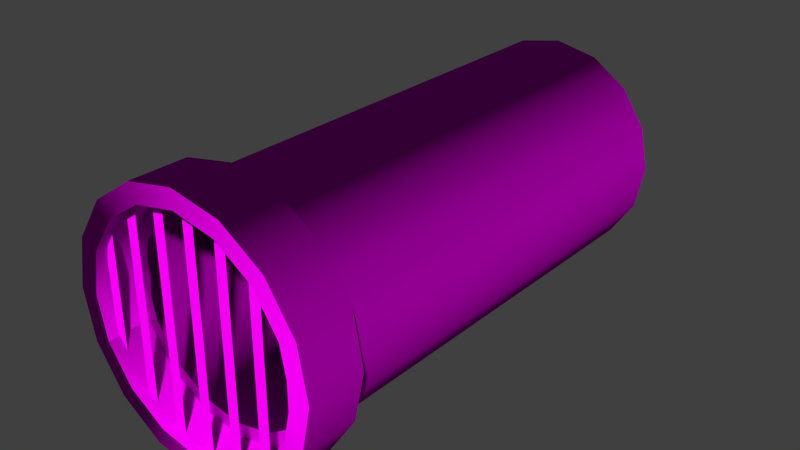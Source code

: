 # Source: decoration_pipes_waterpipe_1.blend  (saved by Blender 2.70.0; exported with 4.5.12 LTS)
import bpy
from mathutils import Matrix  # noqa: F401  (used for matrix-valued properties, if any)

bpy.ops.wm.read_factory_settings(use_empty=True)
scene = bpy.context.scene
scene.name = 'Scene'

# ---- collections
col_collection_1 = bpy.data.collections.new('Collection 1'); scene.collection.children.link(col_collection_1)

# ---- images (referenced by path relative to the original .blend; pixels are not part of the script)
import os
ASSET_DIR = os.environ.get("B2B_ASSET_DIR", "")  # directory of the original .blend (textures are referenced by path, not embedded)
HERE = os.path.dirname(os.path.abspath(__file__))  # packed textures are extracted next to this script under _unpacked/

def load_image(name, relpath, width, height, colorspace="sRGB"):
    """Load a texture the original file referenced (path relative to the .blend, or extracted next to this script)."""
    p = next((c for c in (os.path.join(HERE, relpath), os.path.join(ASSET_DIR, relpath)) if relpath and os.path.exists(c)), "")
    if p:
        img = bpy.data.images.load(p, check_existing=True)
        img.name = name
    else:  # same state as the original file: an image datablock whose file is absent (Cycles renders it pink)
        img = bpy.data.images.new(name, width, height)
        img.source = "FILE"
        img.filepath = "//" + (relpath or name)
    img.colorspace_settings.name = colorspace
    return img
img_decoration_pipes_metal_4_diffuse_jpg = load_image('decoration_pipes_metal_4_diffuse.jpg', 'Texturen/decoration_pipes_metal_4_diffuse.jpg', 1024, 1024, 'sRGB')
img_decoration_pipes_metal_4_normal_jpg = load_image('decoration_pipes_metal_4_normal.jpg', 'Texturen/decoration_pipes_metal_4_normal.jpg', 1024, 1024, 'sRGB')
img_decoration_pipes_metal_3_diffuse_jpg = load_image('decoration_pipes_metal_3_diffuse.jpg', 'Texturen/decoration_pipes_metal_3_diffuse.jpg', 1024, 1024, 'sRGB')
img_decoration_pipes_metal_3_normal_jpg = load_image('decoration_pipes_metal_3_normal.jpg', 'Texturen/decoration_pipes_metal_3_normal.jpg', 1024, 1024, 'sRGB')

# ---- materials (node trees are filled in below, after node groups)
mat_decoration_pipes_waterpipe_1_bars_metal_4 = bpy.data.materials.new('decoration_pipes_waterpipe_1_bars_metal_4')
mat_decoration_pipes_waterpipe_1_bars_metal_4.alpha_threshold = 0.0
mat_decoration_pipes_waterpipe_1_bars_metal_4.roughness = 0.5
mat_decoration_pipes_waterpipe_1_bars_metal_4.line_color = (0.0, 0.0, 0.0, 1.0)
mat_decoration_pipes_waterpipe_1_base_metal_3 = bpy.data.materials.new('decoration_pipes_waterpipe_1_base_metal_3')
mat_decoration_pipes_waterpipe_1_base_metal_3.alpha_threshold = 0.0
mat_decoration_pipes_waterpipe_1_base_metal_3.roughness = 0.5
mat_decoration_pipes_waterpipe_1_base_metal_3.line_color = (0.0, 0.0, 0.0, 1.0)

# ---- material node trees
mat_decoration_pipes_waterpipe_1_bars_metal_4.use_nodes = True; mat_decoration_pipes_waterpipe_1_bars_metal_4.node_tree.nodes.clear()
_N = mat_decoration_pipes_waterpipe_1_bars_metal_4.node_tree.nodes; _L = mat_decoration_pipes_waterpipe_1_bars_metal_4.node_tree.links
n0 = _N.new('ShaderNodeOutputMaterial'); n0.name = 'Material Output'; n0.location = (300, 300)
n1 = _N.new('ShaderNodeBsdfDiffuse'); n1.name = 'Diffuse BSDF'; n1.location = (10, 300)
n2 = _N.new('ShaderNodeTexImage'); n2.name = 'Image Texture'; n2.location = (-372, 315)
n2.width = 140
n2.image = img_decoration_pipes_metal_4_diffuse_jpg
n3 = _N.new('ShaderNodeNormalMap'); n3.name = 'Normal Map'; n3.location = (-164, 89)
n4 = _N.new('ShaderNodeTexCoord'); n4.name = 'Texture Coordinate'; n4.location = (-603, 329)
n5 = _N.new('ShaderNodeTexImage'); n5.name = 'Image Texture.001'; n5.location = (-384, 74)
n5.width = 140
n5.image = img_decoration_pipes_metal_4_normal_jpg
_L.new(n1.outputs[0], n0.inputs[0])
_L.new(n4.outputs[2], n2.inputs[0])
_L.new(n4.outputs[2], n5.inputs[0])
_L.new(n5.outputs[0], n3.inputs[1])
_L.new(n2.outputs[0], n1.inputs[0])
_L.new(n3.outputs[0], n1.inputs[2])
n0.is_active_output = True
mat_decoration_pipes_waterpipe_1_base_metal_3.use_nodes = True; mat_decoration_pipes_waterpipe_1_base_metal_3.node_tree.nodes.clear()
_N = mat_decoration_pipes_waterpipe_1_base_metal_3.node_tree.nodes; _L = mat_decoration_pipes_waterpipe_1_base_metal_3.node_tree.links
n0 = _N.new('ShaderNodeOutputMaterial'); n0.name = 'Material Output'; n0.location = (300, 300)
n1 = _N.new('ShaderNodeTexImage'); n1.name = 'Image Texture'; n1.location = (-517, 353)
n1.width = 140
n1.image = img_decoration_pipes_metal_3_diffuse_jpg
n2 = _N.new('ShaderNodeTexCoord'); n2.name = 'Texture Coordinate'; n2.location = (-767, 254)
n3 = _N.new('ShaderNodeTexImage'); n3.name = 'Image Texture.001'; n3.location = (-539, 118)
n3.width = 140
n3.image = img_decoration_pipes_metal_3_normal_jpg
n4 = _N.new('ShaderNodeNormalMap'); n4.name = 'Normal Map'; n4.location = (-234, 80)
n5 = _N.new('ShaderNodeBsdfDiffuse'); n5.name = 'Diffuse BSDF'; n5.location = (10, 300)
_L.new(n5.outputs[0], n0.inputs[0])
_L.new(n2.outputs[2], n1.inputs[0])
_L.new(n2.outputs[2], n3.inputs[0])
_L.new(n1.outputs[0], n5.inputs[0])
_L.new(n3.outputs[0], n4.inputs[1])
_L.new(n4.outputs[0], n5.inputs[2])
n0.is_active_output = True

# ---- world
world_world = bpy.data.worlds.new('World'); scene.world = world_world
world_world.color = (0.05088, 0.05088, 0.05088)
world_world.use_sun_shadow = False
world_world.sun_shadow_jitter_overblur = 0.0
world_world.cycles.sampling_method = 'MANUAL'
world_world.cycles.sample_map_resolution = 256

# ---- meshes
me_plane_006 = bpy.data.meshes.new('Plane.006')
me_plane_006.from_pydata([(0.0, 8.782e-07, -0.6), (0.1, 8.782e-07, -0.6), (0.0, -8.782e-07, 0.6), (0.1, -8.782e-07, 0.6), (-1.8, 8.782e-07, -0.6), (-1.7, 8.782e-07, -0.6), (-1.8, -8.782e-07, 0.6), (-1.7, -8.782e-07, 0.6), (-1.5, 8.782e-07, -0.9), (-1.4, 8.782e-07, -0.9), (-1.5, -8.782e-07, 0.9), (-1.4, -8.782e-07, 0.9), (-1.2, 8.782e-07, -1.0), (-1.1, 8.782e-07, -1.0), (-1.2, -8.782e-07, 1.0), (-1.1, -8.782e-07, 1.0), (-0.3, 8.782e-07, -0.9), (-0.2, 8.782e-07, -0.9), (-0.3, -8.782e-07, 0.9), (-0.2, -8.782e-07, 0.9), (-0.6, 8.782e-07, -1.0), (-0.5, 8.782e-07, -1.0), (-0.6, -8.782e-07, 1.0), (-0.5, -8.782e-07, 1.0), (-0.9, 8.782e-07, -1.1), (-0.8, 8.782e-07, -1.1), (-0.9, -8.782e-07, 1.1), (-0.8, -8.782e-07, 1.1)], [], [(0, 1, 3, 2), (4, 5, 7, 6), (8, 9, 11, 10), (12, 13, 15, 14), (16, 17, 19, 18), (20, 21, 23, 22), (24, 25, 27, 26)])
_uv = me_plane_006.uv_layers.new(name='UVMap')
_uv.uv.foreach_set('vector', [0.02876, 0.7241, 0.02876, 0.6476, 0.9471, 0.6476, 0.9471, 0.7241, 0.01001, 0.8183, 0.01001, 0.7368, 0.9872, 0.7368, 0.9872, 0.8183, 0.003553, 0.4913, 0.003811, 0.4368, 0.9856, 0.4715, 0.9853, 0.5261, 0.000132, 0.137, 0.0001321, 0.09155, 0.909, 0.09155, 0.909, 0.137, 0.02045, 0.3829, 0.02045, 0.3297, 0.9778, 0.3297, 0.9778, 0.3829, 0.000132, 0.09128, 0.0001321, 0.04584, 0.909, 0.04584, 0.909, 0.09128, 0.0001321, 0.04557, 0.000132, 0.0001321, 0.9999, 0.000132, 0.9999, 0.04557])
me_plane_006.materials.append(mat_decoration_pipes_waterpipe_1_bars_metal_4)
me_plane_006.use_remesh_preserve_volume = False
me_plane_006.use_remesh_preserve_attributes = False
me_plane_006.use_mirror_vertex_groups = False
me_plane_006.update()
me_cylinder = bpy.data.meshes.new('Cylinder')
me_cylinder.from_pydata([(0.0, 3.0, 1.0), (0.0, -1.0, 1.0), (0.3827, 3.0, 0.9239), (0.3827, -1.0, 0.9239), (0.7071, 3.0, 0.7071), (0.7071, -1.0, 0.7071), (0.9239, 3.0, 0.3827), (0.9239, -1.0, 0.3827), (1.0, 3.0, 8.345e-07), (1.0, -1.0, -9.219e-07), (0.9239, 3.0, -0.3827), (0.9239, -1.0, -0.3827), (0.7071, 3.0, -0.7071), (0.7071, -1.0, -0.7071), (0.3827, 3.0, -0.9239), (0.3827, -1.0, -0.9239), (1.51e-07, 3.0, -1.0), (1.51e-07, -1.0, -1.0), (-0.3827, 3.0, -0.9239), (-0.3827, -1.0, -0.9239), (-0.7071, 3.0, -0.7071), (-0.7071, -1.0, -0.7071), (-0.9239, 3.0, -0.3827), (-0.9239, -1.0, -0.3827), (-1.0, 3.0, 8.901e-07), (-1.0, -1.0, -8.663e-07), (-0.9239, 3.0, 0.3827), (-0.9239, -1.0, 0.3827), (-0.7071, 3.0, 0.7071), (-0.7071, -1.0, 0.7071), (-0.3827, 3.0, 0.9239), (-0.3827, -1.0, 0.9239), (-5.676e-09, -1.0, 1.152), (0.441, -1.0, 1.065), (0.8148, -1.0, 0.8148), (1.065, -1.0, 0.441), (1.152, -1.0, -9.303e-07), (1.065, -1.0, -0.441), (0.8148, -1.0, -0.8148), (0.441, -1.0, -1.065), (1.683e-07, -1.0, -1.152), (-0.441, -1.0, -1.065), (-0.8148, -1.0, -0.8148), (-1.065, -1.0, -0.441), (-1.152, -1.0, -8.661e-07), (-1.065, -1.0, 0.441), (-0.8148, -1.0, 0.8148), (-0.441, -1.0, 1.065), (-5.676e-09, -1.508, 1.152), (0.441, -1.508, 1.065), (0.8148, -1.508, 0.8148), (1.065, -1.508, 0.441), (1.152, -1.508, -9.303e-07), (1.065, -1.508, -0.441), (0.8148, -1.508, -0.8148), (0.441, -1.508, -1.065), (1.683e-07, -1.508, -1.152), (-0.441, -1.508, -1.065), (-0.8148, -1.508, -0.8148), (-1.065, -1.508, -0.441), (-1.152, -1.508, -8.661e-07), (-1.065, -1.508, 0.441), (-0.8148, -1.508, 0.8148), (-0.441, -1.508, 1.065), (0.0, 2.891, 0.8776), (0.0, -1.124, 0.8922), (0.3359, 2.891, 0.8108), (0.3414, -1.124, 0.8243), (0.6206, 2.891, 0.6206), (0.6309, -1.124, 0.6309), (0.8108, 2.891, 0.3359), (0.8243, -1.124, 0.3414), (0.8776, 2.891, 7.386e-07), (0.8922, -1.124, -1.03e-06), (0.8108, 2.891, -0.3359), (0.8243, -1.124, -0.3414), (0.6206, 2.891, -0.6206), (0.6309, -1.124, -0.6309), (0.3359, 2.891, -0.8108), (0.3414, -1.124, -0.8243), (1.51e-07, 2.891, -0.8776), (1.51e-07, -1.124, -0.8922), (-0.3359, 2.891, -0.8108), (-0.3414, -1.124, -0.8243), (-0.6206, 2.891, -0.6206), (-0.6309, -1.124, -0.6309), (-0.8108, 2.891, -0.3359), (-0.8243, -1.124, -0.3414), (-0.8776, 2.891, 7.942e-07), (-0.8922, -1.124, -9.748e-07), (-0.8108, 2.891, 0.3359), (-0.8243, -1.124, 0.3414), (-0.6206, 2.891, 0.6206), (-0.6309, -1.124, 0.6309), (-0.3359, 2.891, 0.8108), (-0.3414, -1.124, 0.8243), (-5.676e-09, -1.109, 1.03), (0.3942, -1.109, 0.9516), (0.7283, -1.109, 0.7283), (0.9516, -1.109, 0.3942), (1.03, -1.109, -1.026e-06), (0.9516, -1.109, -0.3942), (0.7283, -1.109, -0.7283), (0.3942, -1.109, -0.9516), (1.683e-07, -1.109, -1.03), (-0.3942, -1.109, -0.9516), (-0.7283, -1.109, -0.7283), (-0.9516, -1.109, -0.3942), (-1.03, -1.109, -9.62e-07), (-0.9516, -1.109, 0.3942), (-0.7283, -1.109, 0.7283), (-0.3942, -1.109, 0.9516), (-5.676e-09, -1.508, 0.9884), (0.3782, -1.508, 0.9131), (0.6989, -1.508, 0.6989), (0.9131, -1.508, 0.3782), (0.9884, -1.508, -9.303e-07), (0.9131, -1.508, -0.3782), (0.6989, -1.508, -0.6989), (0.3782, -1.508, -0.9131), (1.683e-07, -1.508, -0.9884), (-0.3782, -1.508, -0.9131), (-0.6989, -1.508, -0.6989), (-0.9131, -1.508, -0.3782), (-0.9884, -1.508, -8.661e-07), (-0.9131, -1.508, 0.3782), (-0.6989, -1.508, 0.6989), (-0.3782, -1.508, 0.9131), (0.3827, -1.0, 0.9239), (0.0, -1.0, 1.0), (0.7071, -1.0, 0.7071), (0.9239, -1.0, 0.3827), (1.0, -1.0, -9.219e-07), (0.9239, -1.0, -0.3827), (0.7071, -1.0, -0.7071), (0.3827, -1.0, -0.9239), (1.51e-07, -1.0, -1.0), (-0.3827, -1.0, -0.9239), (-0.7071, -1.0, -0.7071), (-0.9239, -1.0, -0.3827), (-1.0, -1.0, -8.663e-07), (-0.9239, -1.0, 0.3827), (-0.7071, -1.0, 0.7071), (-0.3827, -1.0, 0.9239), (0.441, -1.0, 1.065), (-5.676e-09, -1.0, 1.152), (0.8148, -1.0, 0.8148), (1.065, -1.0, 0.441), (1.152, -1.0, -9.303e-07), (1.065, -1.0, -0.441), (0.8148, -1.0, -0.8148), (0.441, -1.0, -1.065), (1.683e-07, -1.0, -1.152), (-0.441, -1.0, -1.065), (-0.8148, -1.0, -0.8148), (-1.065, -1.0, -0.441), (-1.152, -1.0, -8.661e-07), (-1.065, -1.0, 0.441), (-0.8148, -1.0, 0.8148), (-0.441, -1.0, 1.065), (0.441, -1.508, 1.065), (-5.676e-09, -1.508, 1.152), (0.8148, -1.508, 0.8148), (1.065, -1.508, 0.441), (1.152, -1.508, -9.303e-07), (1.065, -1.508, -0.441), (0.8148, -1.508, -0.8148), (0.441, -1.508, -1.065), (1.683e-07, -1.508, -1.152), (-0.441, -1.508, -1.065), (-0.8148, -1.508, -0.8148), (-1.065, -1.508, -0.441), (-1.152, -1.508, -8.661e-07), (-1.065, -1.508, 0.441), (-0.8148, -1.508, 0.8148), (-0.441, -1.508, 1.065), (0.0, 2.891, 0.8776), (0.3359, 2.891, 0.8108), (0.3414, -1.124, 0.8243), (0.0, -1.124, 0.8922), (0.6206, 2.891, 0.6206), (0.6309, -1.124, 0.6309), (0.8108, 2.891, 0.3359), (0.8243, -1.124, 0.3414), (0.8776, 2.891, 7.386e-07), (0.8922, -1.124, -1.03e-06), (0.8108, 2.891, -0.3359), (0.8243, -1.124, -0.3414), (0.6206, 2.891, -0.6206), (0.6309, -1.124, -0.6309), (0.3359, 2.891, -0.8108), (0.3414, -1.124, -0.8243), (1.51e-07, 2.891, -0.8776), (1.51e-07, -1.124, -0.8922), (-0.3359, 2.891, -0.8108), (-0.3414, -1.124, -0.8243), (-0.6206, 2.891, -0.6206), (-0.6309, -1.124, -0.6309), (-0.8108, 2.891, -0.3359), (-0.8243, -1.124, -0.3414), (-0.8776, 2.891, 7.942e-07), (-0.8922, -1.124, -9.748e-07), (-0.8108, 2.891, 0.3359), (-0.8243, -1.124, 0.3414), (-0.6206, 2.891, 0.6206), (-0.6309, -1.124, 0.6309), (-0.3359, 2.891, 0.8108), (-0.3414, -1.124, 0.8243), (0.3942, -1.109, 0.9516), (-5.676e-09, -1.109, 1.03), (0.7283, -1.109, 0.7283), (0.9516, -1.109, 0.3942), (1.03, -1.109, -1.026e-06), (0.9516, -1.109, -0.3942), (0.7283, -1.109, -0.7283), (0.3942, -1.109, -0.9516), (1.683e-07, -1.109, -1.03), (-0.3942, -1.109, -0.9516), (-0.7283, -1.109, -0.7283), (-0.9516, -1.109, -0.3942), (-1.03, -1.109, -9.62e-07), (-0.9516, -1.109, 0.3942), (-0.7283, -1.109, 0.7283), (-0.3942, -1.109, 0.9516), (0.3782, -1.508, 0.9131), (-5.676e-09, -1.508, 0.9884), (0.6989, -1.508, 0.6989), (0.9131, -1.508, 0.3782), (0.9884, -1.508, -9.303e-07), (0.9131, -1.508, -0.3782), (0.6989, -1.508, -0.6989), (0.3782, -1.508, -0.9131), (1.683e-07, -1.508, -0.9884), (-0.3782, -1.508, -0.9131), (-0.6989, -1.508, -0.6989), (-0.9131, -1.508, -0.3782), (-0.9884, -1.508, -8.661e-07), (-0.9131, -1.508, 0.3782), (-0.6989, -1.508, 0.6989), (-0.3782, -1.508, 0.9131)], [], [(0, 1, 3, 2), (2, 3, 5, 4), (4, 5, 7, 6), (6, 7, 9, 8), (8, 9, 11, 10), (10, 11, 13, 12), (12, 13, 15, 14), (14, 15, 17, 16), (16, 17, 19, 18), (18, 19, 21, 20), (20, 21, 23, 22), (22, 23, 25, 24), (24, 25, 27, 26), (26, 27, 29, 28), (133, 132, 36, 37), (30, 31, 1, 0), (28, 29, 31, 30), (129, 143, 47, 32), (128, 129, 32, 33), (136, 135, 39, 40), (139, 138, 42, 43), (131, 130, 34, 35), (142, 141, 45, 46), (134, 133, 37, 38), (137, 136, 40, 41), (140, 139, 43, 44), (132, 131, 35, 36), (143, 142, 46, 47), (135, 134, 38, 39), (138, 137, 41, 42), (130, 128, 33, 34), (141, 140, 44, 45), (155, 154, 58, 59), (153, 152, 56, 57), (151, 150, 54, 55), (149, 148, 52, 53), (145, 159, 63, 48), (147, 146, 50, 51), (158, 157, 61, 62), (144, 145, 48, 49), (156, 155, 59, 60), (154, 153, 57, 58), (152, 151, 55, 56), (150, 149, 53, 54), (148, 147, 51, 52), (159, 158, 62, 63), (146, 144, 49, 50), (157, 156, 60, 61), (66, 67, 65, 64), (68, 69, 67, 66), (70, 71, 69, 68), (72, 73, 71, 70), (74, 75, 73, 72), (76, 77, 75, 74), (78, 79, 77, 76), (80, 81, 79, 78), (82, 83, 81, 80), (84, 85, 83, 82), (86, 87, 85, 84), (88, 89, 87, 86), (90, 91, 89, 88), (92, 93, 91, 90), (101, 100, 185, 187), (64, 65, 95, 94), (94, 95, 93, 92), (206, 204, 202, 200, 198, 196, 194, 192, 190, 188, 186, 184, 182, 180, 177, 176), (96, 111, 207, 179), (97, 96, 179, 178), (104, 103, 191, 193), (107, 106, 197, 199), (99, 98, 181, 183), (110, 109, 203, 205), (102, 101, 187, 189), (105, 104, 193, 195), (108, 107, 199, 201), (100, 99, 183, 185), (111, 110, 205, 207), (103, 102, 189, 191), (106, 105, 195, 197), (98, 97, 178, 181), (109, 108, 201, 203), (123, 122, 218, 219), (121, 120, 216, 217), (119, 118, 214, 215), (117, 116, 212, 213), (112, 127, 223, 209), (115, 114, 210, 211), (126, 125, 221, 222), (113, 112, 209, 208), (124, 123, 219, 220), (122, 121, 217, 218), (120, 119, 215, 216), (118, 117, 213, 214), (116, 115, 211, 212), (127, 126, 222, 223), (114, 113, 208, 210), (125, 124, 220, 221), (160, 161, 225, 224), (162, 160, 224, 226), (163, 162, 226, 227), (164, 163, 227, 228), (165, 164, 228, 229), (166, 165, 229, 230), (167, 166, 230, 231), (168, 167, 231, 232), (169, 168, 232, 233), (170, 169, 233, 234), (171, 170, 234, 235), (172, 171, 235, 236), (173, 172, 236, 237), (174, 173, 237, 238), (175, 174, 238, 239), (161, 175, 239, 225)])
me_cylinder.polygons.foreach_set('use_smooth', [True] * 113)
_uv = me_cylinder.uv_layers.new(name='UVMap')
_uv.uv.foreach_set('vector', [0.6723, 0.06921, 0.6705, 0.7058, 0.6108, 0.7027, 0.6128, 0.06944, 0.6128, 0.06944, 0.6108, 0.7027, 0.5511, 0.7001, 0.5535, 0.06956, 0.5535, 0.06956, 0.5511, 0.7001, 0.4916, 0.698, 0.4944, 0.06961, 0.4944, 0.06961, 0.4916, 0.698, 0.4322, 0.6966, 0.4354, 0.0696, 0.4354, 0.0696, 0.4322, 0.6966, 0.3732, 0.6958, 0.3767, 0.06951, 0.3767, 0.06951, 0.3732, 0.6958, 0.3141, 0.6955, 0.3181, 0.06932, 0.3181, 0.06932, 0.3141, 0.6955, 0.2547, 0.6959, 0.2595, 0.069, 0.2595, 0.069, 0.2547, 0.6959, 0.1949, 0.6971, 0.2011, 0.06854, 0.2011, 0.06854, 0.1949, 0.6971, 0.1342, 0.6989, 0.1428, 0.06788, 0.1428, 0.06788, 0.1342, 0.6989, 0.0728, 0.7004, 0.0845, 0.06698, 0.0845, 0.06698, 0.0728, 0.7004, 0.01147, 0.6975, 0.02625, 0.06578, 0.977, 0.06578, 0.988, 0.7235, 0.9206, 0.7232, 0.9128, 0.06686, 0.9128, 0.06686, 0.9206, 0.7232, 0.8557, 0.7187, 0.8523, 0.06776, 0.8523, 0.06776, 0.8557, 0.7187, 0.7927, 0.7137, 0.792, 0.0684, 0.3732, 0.6958, 0.4322, 0.6966, 0.4313, 0.718, 0.3725, 0.7171, 0.732, 0.06887, 0.731, 0.7093, 0.6705, 0.7058, 0.6723, 0.06921, 0.792, 0.0684, 0.7927, 0.7137, 0.731, 0.7093, 0.732, 0.06887, 0.6705, 0.7058, 0.731, 0.7093, 0.7289, 0.7313, 0.6687, 0.7275, 0.6108, 0.7027, 0.6705, 0.7058, 0.6687, 0.7275, 0.6092, 0.7243, 0.1949, 0.6971, 0.2547, 0.6959, 0.2546, 0.7174, 0.1951, 0.7189, 0.01147, 0.6975, 0.0728, 0.7004, 0.07215, 0.7227, 0.004878, 0.7192, 0.4916, 0.698, 0.5511, 0.7001, 0.5497, 0.7216, 0.4904, 0.7195, 0.7927, 0.7137, 0.8557, 0.7187, 0.8532, 0.7419, 0.7904, 0.7362, 0.3141, 0.6955, 0.3732, 0.6958, 0.3725, 0.7171, 0.3137, 0.7168, 0.1342, 0.6989, 0.1949, 0.6971, 0.1951, 0.7189, 0.1346, 0.7212, 0.9206, 0.7232, 0.988, 0.7235, 0.9932, 0.751, 0.9187, 0.7483, 0.4322, 0.6966, 0.4916, 0.698, 0.4904, 0.7195, 0.4313, 0.718, 0.731, 0.7093, 0.7927, 0.7137, 0.7904, 0.7362, 0.7289, 0.7313, 0.2547, 0.6959, 0.3141, 0.6955, 0.3137, 0.7168, 0.2546, 0.7174, 0.0728, 0.7004, 0.1342, 0.6989, 0.1346, 0.7212, 0.07215, 0.7227, 0.5511, 0.7001, 0.6108, 0.7027, 0.6092, 0.7243, 0.5497, 0.7216, 0.8557, 0.7187, 0.9206, 0.7232, 0.9187, 0.7483, 0.8532, 0.7419, 0.004878, 0.7192, 0.07215, 0.7227, 0.07826, 0.7942, 0.00667, 0.8064, 0.1346, 0.7212, 0.1951, 0.7189, 0.2003, 0.7854, 0.1411, 0.7888, 0.2546, 0.7174, 0.3137, 0.7168, 0.3163, 0.7818, 0.2582, 0.7829, 0.3725, 0.7171, 0.4313, 0.718, 0.4319, 0.7834, 0.374, 0.7829, 0.6687, 0.7275, 0.7289, 0.7313, 0.7256, 0.7984, 0.6664, 0.795, 0.4904, 0.7195, 0.5497, 0.7216, 0.5493, 0.7874, 0.4905, 0.7853, 0.7904, 0.7362, 0.8532, 0.7419, 0.8478, 0.8123, 0.7863, 0.8044, 0.6092, 0.7243, 0.6687, 0.7275, 0.6664, 0.795, 0.6083, 0.7906, 0.9187, 0.7483, 0.9932, 0.751, 0.9794, 0.8403, 0.9108, 0.8237, 0.07215, 0.7227, 0.1346, 0.7212, 0.1411, 0.7888, 0.07826, 0.7942, 0.1951, 0.7189, 0.2546, 0.7174, 0.2582, 0.7829, 0.2003, 0.7854, 0.3137, 0.7168, 0.3725, 0.7171, 0.374, 0.7829, 0.3163, 0.7818, 0.4313, 0.718, 0.4904, 0.7195, 0.4905, 0.7853, 0.4319, 0.7834, 0.7289, 0.7313, 0.7904, 0.7362, 0.7863, 0.8044, 0.7256, 0.7984, 0.5497, 0.7216, 0.6092, 0.7243, 0.6083, 0.7906, 0.5493, 0.7874, 0.8532, 0.7419, 0.9187, 0.7483, 0.9108, 0.8237, 0.8478, 0.8123, 0.3697, -0.7131, 0.3678, -0.04093, 0.3095, -0.04113, 0.3124, -0.7133, 0.427, -0.713, 0.4261, -0.0408, 0.3678, -0.04093, 0.3697, -0.7131, 0.4844, -0.7129, 0.4844, -0.04076, 0.4261, -0.0408, 0.427, -0.713, 0.5417, -0.713, 0.5427, -0.0408, 0.4844, -0.04076, 0.4844, -0.7129, 0.5991, -0.7131, 0.601, -0.04093, 0.5427, -0.0408, 0.5417, -0.713, 0.6564, -0.7133, 0.6593, -0.04113, 0.601, -0.04093, 0.5991, -0.7131, 0.7137, -0.7136, 0.7175, -0.04142, 0.6593, -0.04113, 0.6564, -0.7133, 0.7711, -0.7139, 0.7758, -0.04179, 0.7175, -0.04142, 0.7137, -0.7136, 0.8284, -0.7144, 0.8341, -0.04225, 0.7758, -0.04179, 0.7711, -0.7139, 0.8857, -0.7149, 0.8924, -0.04279, 0.8341, -0.04225, 0.8284, -0.7144, 0.9431, -0.7155, 0.9507, -0.04341, 0.8924, -0.04279, 0.8857, -0.7149, 0.08305, -0.7149, 0.07637, -0.04279, 0.01808, -0.04341, 0.02572, -0.7155, 0.1404, -0.7144, 0.1347, -0.04225, 0.07637, -0.04279, 0.08305, -0.7149, 0.1977, -0.7139, 0.1929, -0.0418, 0.1347, -0.04225, 0.1404, -0.7144, 0.3738, 0.863, 0.4294, 0.8638, 0.4287, 0.8839, 0.3739, 0.8843, 0.3124, -0.7133, 0.3095, -0.04113, 0.2512, -0.04142, 0.255, -0.7136, 0.255, -0.7136, 0.2512, -0.04142, 0.1929, -0.0418, 0.1977, -0.7139, 0.4189, 0.5329, 0.3737, 0.4878, 0.3493, 0.4288, 0.3493, 0.3649, 0.3737, 0.3059, 0.4189, 0.2608, 0.4779, 0.2363, 0.5417, 0.2363, 0.6007, 0.2608, 0.6459, 0.3059, 0.6703, 0.3649, 0.6703, 0.4288, 0.6459, 0.4878, 0.6007, 0.5329, 0.5417, 0.5574, 0.4779, 0.5574, 0.6604, 0.875, 0.7166, 0.8814, 0.7139, 0.9029, 0.6589, 0.8952, 0.6042, 0.8726, 0.6604, 0.875, 0.6589, 0.8952, 0.6036, 0.8942, 0.2049, 0.8643, 0.2591, 0.863, 0.2591, 0.8838, 0.2063, 0.8835, 0.03214, 0.9012, 0.09432, 0.8822, 0.1, 0.9039, 0.0435, 0.9218, 0.4858, 0.8671, 0.5451, 0.8708, 0.544, 0.8944, 0.4843, 0.8889, 0.7754, 0.8891, 0.8342, 0.8966, 0.831, 0.9179, 0.7724, 0.9122, 0.3163, 0.8635, 0.3738, 0.863, 0.3739, 0.8843, 0.3162, 0.8862, 0.151, 0.8707, 0.2049, 0.8643, 0.2063, 0.8835, 0.1545, 0.8911, 0.8905, 0.9076, 0.9478, 0.9292, 0.9354, 0.9484, 0.8847, 0.9273, 0.4294, 0.8638, 0.4858, 0.8671, 0.4843, 0.8889, 0.4287, 0.8839, 0.7166, 0.8814, 0.7754, 0.8891, 0.7724, 0.9122, 0.7139, 0.9029, 0.2591, 0.863, 0.3163, 0.8635, 0.3162, 0.8862, 0.2591, 0.8838, 0.09432, 0.8822, 0.151, 0.8707, 0.1545, 0.8911, 0.1, 0.9039, 0.5451, 0.8708, 0.6042, 0.8726, 0.6036, 0.8942, 0.544, 0.8944, 0.8342, 0.8966, 0.8905, 0.9076, 0.8847, 0.9273, 0.831, 0.9179, 0.01758, 0.8339, 0.08155, 0.8198, 0.09432, 0.8822, 0.03214, 0.9012, 0.1428, 0.8124, 0.2011, 0.8083, 0.2049, 0.8643, 0.151, 0.8707, 0.2584, 0.8054, 0.316, 0.8041, 0.3163, 0.8635, 0.2591, 0.863, 0.3736, 0.804, 0.4312, 0.8077, 0.4294, 0.8638, 0.3738, 0.863, 0.6647, 0.8166, 0.7232, 0.823, 0.7166, 0.8814, 0.6604, 0.875, 0.4892, 0.8083, 0.5477, 0.8102, 0.5451, 0.8708, 0.4858, 0.8671, 0.7832, 0.8279, 0.8438, 0.8362, 0.8342, 0.8966, 0.7754, 0.8891, 0.6065, 0.8134, 0.6647, 0.8166, 0.6604, 0.875, 0.6042, 0.8726, 0.9053, 0.8474, 0.9667, 0.8657, 0.9478, 0.9292, 0.8905, 0.9076, 0.08155, 0.8198, 0.1428, 0.8124, 0.151, 0.8707, 0.09432, 0.8822, 0.2011, 0.8083, 0.2584, 0.8054, 0.2591, 0.863, 0.2049, 0.8643, 0.316, 0.8041, 0.3736, 0.804, 0.3738, 0.863, 0.3163, 0.8635, 0.4312, 0.8077, 0.4892, 0.8083, 0.4858, 0.8671, 0.4294, 0.8638, 0.7232, 0.823, 0.7832, 0.8279, 0.7754, 0.8891, 0.7166, 0.8814, 0.5477, 0.8102, 0.6065, 0.8134, 0.6042, 0.8726, 0.5451, 0.8708, 0.8438, 0.8362, 0.9053, 0.8474, 0.8905, 0.9076, 0.8342, 0.8966, 0.6083, 0.7906, 0.6664, 0.795, 0.6647, 0.8166, 0.6065, 0.8134, 0.5493, 0.7874, 0.6083, 0.7906, 0.6065, 0.8134, 0.5477, 0.8102, 0.4905, 0.7853, 0.5493, 0.7874, 0.5477, 0.8102, 0.4892, 0.8083, 0.4319, 0.7834, 0.4905, 0.7853, 0.4892, 0.8083, 0.4312, 0.8077, 0.374, 0.7829, 0.4319, 0.7834, 0.4312, 0.8077, 0.3736, 0.804, 0.3163, 0.7818, 0.374, 0.7829, 0.3736, 0.804, 0.316, 0.8041, 0.2582, 0.7829, 0.3163, 0.7818, 0.316, 0.8041, 0.2584, 0.8054, 0.2003, 0.7854, 0.2582, 0.7829, 0.2584, 0.8054, 0.2011, 0.8083, 0.1411, 0.7888, 0.2003, 0.7854, 0.2011, 0.8083, 0.1428, 0.8124, 0.07826, 0.7942, 0.1411, 0.7888, 0.1428, 0.8124, 0.08155, 0.8198, 0.00667, 0.8064, 0.07826, 0.7942, 0.08155, 0.8198, 0.01758, 0.8339, 0.9108, 0.8237, 0.9794, 0.8403, 0.9667, 0.8657, 0.9053, 0.8474, 0.8478, 0.8123, 0.9108, 0.8237, 0.9053, 0.8474, 0.8438, 0.8362, 0.7863, 0.8044, 0.8478, 0.8123, 0.8438, 0.8362, 0.7832, 0.8279, 0.7256, 0.7984, 0.7863, 0.8044, 0.7832, 0.8279, 0.7232, 0.823, 0.6664, 0.795, 0.7256, 0.7984, 0.7232, 0.823, 0.6647, 0.8166])
me_cylinder.materials.append(mat_decoration_pipes_waterpipe_1_base_metal_3)
me_cylinder.use_remesh_preserve_volume = False
me_cylinder.use_remesh_preserve_attributes = False
me_cylinder.use_mirror_vertex_groups = False
me_cylinder.update()

# ---- objects
ob_plane_006 = bpy.data.objects.new('Plane.006', me_plane_006)
ob_cylinder = bpy.data.objects.new('Cylinder', me_cylinder)

# ---- transforms, parenting, visibility, modifiers, constraints
ob_plane_006.location = (0.85, -1.4, 0.0)
ob_plane_006.lineart.crease_threshold = 0.0
ob_cylinder.location = (0.0, 0.0, 0.0)
ob_cylinder.lineart.crease_threshold = 0.0

# ---- collection membership
col_collection_1.objects.link(ob_plane_006)
col_collection_1.objects.link(ob_cylinder)

# ---- scene / render settings (as saved in the file)
scene.frame_start = 1; scene.frame_end = 50; scene.frame_set(1)
scene.render.engine = 'CYCLES'
scene.render.resolution_percentage = 50
scene.render.dither_intensity = 0.0
scene.cycles.use_denoising = False
scene.cycles.samples = 10
scene.cycles.sampling_pattern = 'TABULATED_SOBOL'
scene.cycles.light_sampling_threshold = 0.0
scene.cycles.use_adaptive_sampling = False
scene.cycles.use_light_tree = False
scene.cycles.blur_glossy = 0.0
scene.cycles.volume_bounces = 1
scene.cycles.pixel_filter_type = 'GAUSSIAN'
scene.cycles.sample_clamp_indirect = 0.0
scene.view_settings.view_transform = 'Standard'
bpy.context.view_layer.update()

# ---- added for rendering (the .blend has no active camera and no usable light): camera, sun
cam_auto = bpy.data.cameras.new('AutoCamera')
cam_auto.lens = 50.0
cam_auto.sensor_width = 36.0
cam_auto.clip_end = 1000.0
ob_auto_camera = bpy.data.objects.new('AutoCamera', cam_auto)
scene.collection.objects.link(ob_auto_camera)
ob_auto_camera.location = (5.14691, -5.43029, 4.11752)
ob_auto_camera.rotation_euler = (1.09748, -7.21219e-08, 0.694738)
scene.camera = ob_auto_camera
light_auto_sun = bpy.data.lights.new('AutoSun', 'SUN')
light_auto_sun.energy = 3.0
light_auto_sun.angle = 0.0523599
ob_auto_sun = bpy.data.objects.new('AutoSun', light_auto_sun)
scene.collection.objects.link(ob_auto_sun)
ob_auto_sun.rotation_euler = (0.872665, 0.174533, 0.523599)
bpy.context.view_layer.update()
